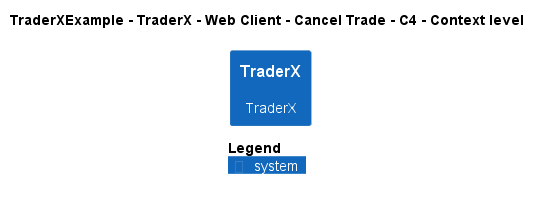

The diagram above was rendered by PlantUML. Its source (embedded in the PNG):
@startuml
!pragma layout smetana
!include ..\..\..\..\..\..\..\.c4s\C4_Context.puml

AddElementTag("c4interflow:lifecycle:new", $bgColor=green, $fontColor=#ffffff, $borderColor=green, $shadowing="False")
AddElementTag("c4interflow:lifecycle:changed", $bgColor=orange, $fontColor=#ffffff, $borderColor=orange, $shadowing="False")
AddElementTag("c4interflow:lifecycle:removed", $bgColor=red, $fontColor=#ffffff, $borderColor=red, $shadowing="False")

AddRelTag("c4interflow:lifecycle:new", $textColor=green, $lineColor=green)
AddRelTag("c4interflow:lifecycle:changed", $textColor=orange, $lineColor=orange)
AddRelTag("c4interflow:lifecycle:removed", $textColor=red, $lineColor=red)

SHOW_PERSON_PORTRAIT()
LAYOUT_TOP_DOWN()

skinparam linetype polyline

title TraderXExample - TraderX - Web Client - Cancel Trade - C4 - Context level

System(TraderXExample.SoftwareSystems.TraderX, "TraderX", "TraderX")



SHOW_LEGEND()
@enduml